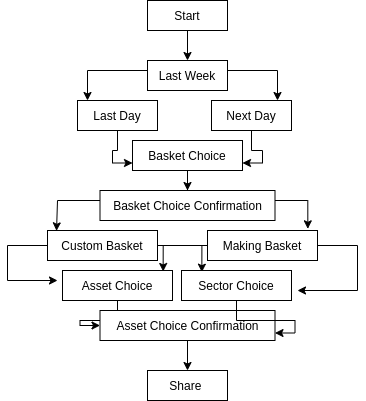

The diagram above was exported from draw.io. Its source (the exported page's mxGraphModel, read from the mxfile embedded in the PNG):
<mxGraphModel dx="979" dy="561" grid="1" gridSize="10" guides="1" tooltips="1" connect="1" arrows="1" fold="1" page="1" pageScale="1" pageWidth="827" pageHeight="1169" math="0" shadow="0">
  <root>
    <mxCell id="0" />
    <mxCell id="1" parent="0" />
    <mxCell id="ENXtvG7lhOIwhQt-3Zss-14" style="edgeStyle=orthogonalEdgeStyle;rounded=0;orthogonalLoop=1;jettySize=auto;html=1;exitX=0.5;exitY=1;exitDx=0;exitDy=0;" edge="1" parent="1" source="ENXtvG7lhOIwhQt-3Zss-1" target="ENXtvG7lhOIwhQt-3Zss-3">
      <mxGeometry relative="1" as="geometry" />
    </mxCell>
    <mxCell id="ENXtvG7lhOIwhQt-3Zss-1" value="Start" style="rounded=0;whiteSpace=wrap;html=1;" vertex="1" parent="1">
      <mxGeometry x="350" y="20" width="80" height="30" as="geometry" />
    </mxCell>
    <mxCell id="ENXtvG7lhOIwhQt-3Zss-15" style="edgeStyle=orthogonalEdgeStyle;rounded=0;orthogonalLoop=1;jettySize=auto;html=1;" edge="1" parent="1" source="ENXtvG7lhOIwhQt-3Zss-3">
      <mxGeometry relative="1" as="geometry">
        <mxPoint x="290" y="120" as="targetPoint" />
        <Array as="points">
          <mxPoint x="290" y="90" />
        </Array>
      </mxGeometry>
    </mxCell>
    <mxCell id="ENXtvG7lhOIwhQt-3Zss-16" style="edgeStyle=orthogonalEdgeStyle;rounded=0;orthogonalLoop=1;jettySize=auto;html=1;" edge="1" parent="1" source="ENXtvG7lhOIwhQt-3Zss-3">
      <mxGeometry relative="1" as="geometry">
        <mxPoint x="480" y="120" as="targetPoint" />
        <Array as="points">
          <mxPoint x="480" y="90" />
        </Array>
      </mxGeometry>
    </mxCell>
    <mxCell id="ENXtvG7lhOIwhQt-3Zss-3" value="Last Week" style="rounded=0;whiteSpace=wrap;html=1;" vertex="1" parent="1">
      <mxGeometry x="350" y="80" width="80" height="30" as="geometry" />
    </mxCell>
    <mxCell id="ENXtvG7lhOIwhQt-3Zss-18" style="edgeStyle=orthogonalEdgeStyle;rounded=0;orthogonalLoop=1;jettySize=auto;html=1;entryX=1;entryY=0.75;entryDx=0;entryDy=0;" edge="1" parent="1" source="ENXtvG7lhOIwhQt-3Zss-4" target="ENXtvG7lhOIwhQt-3Zss-6">
      <mxGeometry relative="1" as="geometry" />
    </mxCell>
    <mxCell id="ENXtvG7lhOIwhQt-3Zss-4" value="Next Day" style="rounded=0;whiteSpace=wrap;html=1;" vertex="1" parent="1">
      <mxGeometry x="414" y="120" width="80" height="30" as="geometry" />
    </mxCell>
    <mxCell id="ENXtvG7lhOIwhQt-3Zss-17" style="edgeStyle=orthogonalEdgeStyle;rounded=0;orthogonalLoop=1;jettySize=auto;html=1;entryX=0;entryY=0.75;entryDx=0;entryDy=0;" edge="1" parent="1" source="ENXtvG7lhOIwhQt-3Zss-5" target="ENXtvG7lhOIwhQt-3Zss-6">
      <mxGeometry relative="1" as="geometry" />
    </mxCell>
    <mxCell id="ENXtvG7lhOIwhQt-3Zss-5" value="Last Day" style="rounded=0;whiteSpace=wrap;html=1;" vertex="1" parent="1">
      <mxGeometry x="280" y="120" width="80" height="30" as="geometry" />
    </mxCell>
    <mxCell id="ENXtvG7lhOIwhQt-3Zss-19" style="edgeStyle=orthogonalEdgeStyle;rounded=0;orthogonalLoop=1;jettySize=auto;html=1;" edge="1" parent="1" source="ENXtvG7lhOIwhQt-3Zss-6" target="ENXtvG7lhOIwhQt-3Zss-7">
      <mxGeometry relative="1" as="geometry" />
    </mxCell>
    <mxCell id="ENXtvG7lhOIwhQt-3Zss-6" value="Basket Choice" style="rounded=0;whiteSpace=wrap;html=1;" vertex="1" parent="1">
      <mxGeometry x="335" y="160" width="110" height="30" as="geometry" />
    </mxCell>
    <mxCell id="ENXtvG7lhOIwhQt-3Zss-20" style="edgeStyle=orthogonalEdgeStyle;rounded=0;orthogonalLoop=1;jettySize=auto;html=1;entryX=0.082;entryY=0.011;entryDx=0;entryDy=0;entryPerimeter=0;" edge="1" parent="1" source="ENXtvG7lhOIwhQt-3Zss-7" target="ENXtvG7lhOIwhQt-3Zss-8">
      <mxGeometry relative="1" as="geometry">
        <mxPoint x="260" y="225" as="targetPoint" />
        <Array as="points">
          <mxPoint x="260" y="220" />
        </Array>
      </mxGeometry>
    </mxCell>
    <mxCell id="ENXtvG7lhOIwhQt-3Zss-22" style="edgeStyle=orthogonalEdgeStyle;rounded=0;orthogonalLoop=1;jettySize=auto;html=1;entryX=0.912;entryY=-0.056;entryDx=0;entryDy=0;entryPerimeter=0;" edge="1" parent="1" source="ENXtvG7lhOIwhQt-3Zss-7" target="ENXtvG7lhOIwhQt-3Zss-9">
      <mxGeometry relative="1" as="geometry">
        <mxPoint x="510" y="225" as="targetPoint" />
        <Array as="points">
          <mxPoint x="510" y="220" />
        </Array>
      </mxGeometry>
    </mxCell>
    <mxCell id="ENXtvG7lhOIwhQt-3Zss-7" value="Basket Choice Confirmation" style="rounded=0;whiteSpace=wrap;html=1;" vertex="1" parent="1">
      <mxGeometry x="302.5" y="210" width="175" height="30" as="geometry" />
    </mxCell>
    <mxCell id="ENXtvG7lhOIwhQt-3Zss-23" style="edgeStyle=orthogonalEdgeStyle;rounded=0;orthogonalLoop=1;jettySize=auto;html=1;" edge="1" parent="1" source="ENXtvG7lhOIwhQt-3Zss-8">
      <mxGeometry relative="1" as="geometry">
        <mxPoint x="260" y="300" as="targetPoint" />
        <Array as="points">
          <mxPoint x="210" y="265" />
          <mxPoint x="210" y="300" />
        </Array>
      </mxGeometry>
    </mxCell>
    <mxCell id="ENXtvG7lhOIwhQt-3Zss-25" style="edgeStyle=orthogonalEdgeStyle;rounded=0;orthogonalLoop=1;jettySize=auto;html=1;entryX=0.185;entryY=0.056;entryDx=0;entryDy=0;entryPerimeter=0;" edge="1" parent="1" source="ENXtvG7lhOIwhQt-3Zss-8" target="ENXtvG7lhOIwhQt-3Zss-12">
      <mxGeometry relative="1" as="geometry" />
    </mxCell>
    <mxCell id="ENXtvG7lhOIwhQt-3Zss-8" value="Custom Basket" style="rounded=0;whiteSpace=wrap;html=1;" vertex="1" parent="1">
      <mxGeometry x="250" y="250" width="110" height="30" as="geometry" />
    </mxCell>
    <mxCell id="ENXtvG7lhOIwhQt-3Zss-24" style="edgeStyle=orthogonalEdgeStyle;rounded=0;orthogonalLoop=1;jettySize=auto;html=1;" edge="1" parent="1" source="ENXtvG7lhOIwhQt-3Zss-9">
      <mxGeometry relative="1" as="geometry">
        <mxPoint x="500" y="310" as="targetPoint" />
        <Array as="points">
          <mxPoint x="560" y="265" />
          <mxPoint x="560" y="310" />
        </Array>
      </mxGeometry>
    </mxCell>
    <mxCell id="ENXtvG7lhOIwhQt-3Zss-26" style="edgeStyle=orthogonalEdgeStyle;rounded=0;orthogonalLoop=1;jettySize=auto;html=1;entryX=0.915;entryY=0.033;entryDx=0;entryDy=0;entryPerimeter=0;" edge="1" parent="1" source="ENXtvG7lhOIwhQt-3Zss-9" target="ENXtvG7lhOIwhQt-3Zss-10">
      <mxGeometry relative="1" as="geometry" />
    </mxCell>
    <mxCell id="ENXtvG7lhOIwhQt-3Zss-9" value="Making Basket" style="rounded=0;whiteSpace=wrap;html=1;" vertex="1" parent="1">
      <mxGeometry x="410" y="250" width="110" height="30" as="geometry" />
    </mxCell>
    <mxCell id="ENXtvG7lhOIwhQt-3Zss-29" style="edgeStyle=orthogonalEdgeStyle;rounded=0;orthogonalLoop=1;jettySize=auto;html=1;entryX=0;entryY=0.5;entryDx=0;entryDy=0;" edge="1" parent="1" source="ENXtvG7lhOIwhQt-3Zss-10" target="ENXtvG7lhOIwhQt-3Zss-11">
      <mxGeometry relative="1" as="geometry" />
    </mxCell>
    <mxCell id="ENXtvG7lhOIwhQt-3Zss-10" value="Asset Choice" style="rounded=0;whiteSpace=wrap;html=1;" vertex="1" parent="1">
      <mxGeometry x="265" y="290" width="110" height="30" as="geometry" />
    </mxCell>
    <mxCell id="ENXtvG7lhOIwhQt-3Zss-30" style="edgeStyle=orthogonalEdgeStyle;rounded=0;orthogonalLoop=1;jettySize=auto;html=1;" edge="1" parent="1" source="ENXtvG7lhOIwhQt-3Zss-11" target="ENXtvG7lhOIwhQt-3Zss-13">
      <mxGeometry relative="1" as="geometry" />
    </mxCell>
    <mxCell id="ENXtvG7lhOIwhQt-3Zss-11" value="Asset Choice Confirmation" style="rounded=0;whiteSpace=wrap;html=1;" vertex="1" parent="1">
      <mxGeometry x="302.5" y="330" width="175" height="30" as="geometry" />
    </mxCell>
    <mxCell id="ENXtvG7lhOIwhQt-3Zss-28" style="edgeStyle=orthogonalEdgeStyle;rounded=0;orthogonalLoop=1;jettySize=auto;html=1;entryX=1;entryY=0.75;entryDx=0;entryDy=0;" edge="1" parent="1" source="ENXtvG7lhOIwhQt-3Zss-12" target="ENXtvG7lhOIwhQt-3Zss-11">
      <mxGeometry relative="1" as="geometry" />
    </mxCell>
    <mxCell id="ENXtvG7lhOIwhQt-3Zss-12" value="Sector Choice" style="rounded=0;whiteSpace=wrap;html=1;" vertex="1" parent="1">
      <mxGeometry x="384" y="290" width="110" height="30" as="geometry" />
    </mxCell>
    <mxCell id="ENXtvG7lhOIwhQt-3Zss-13" value="Share&amp;nbsp;" style="rounded=0;whiteSpace=wrap;html=1;" vertex="1" parent="1">
      <mxGeometry x="350" y="390" width="80" height="30" as="geometry" />
    </mxCell>
  </root>
</mxGraphModel>